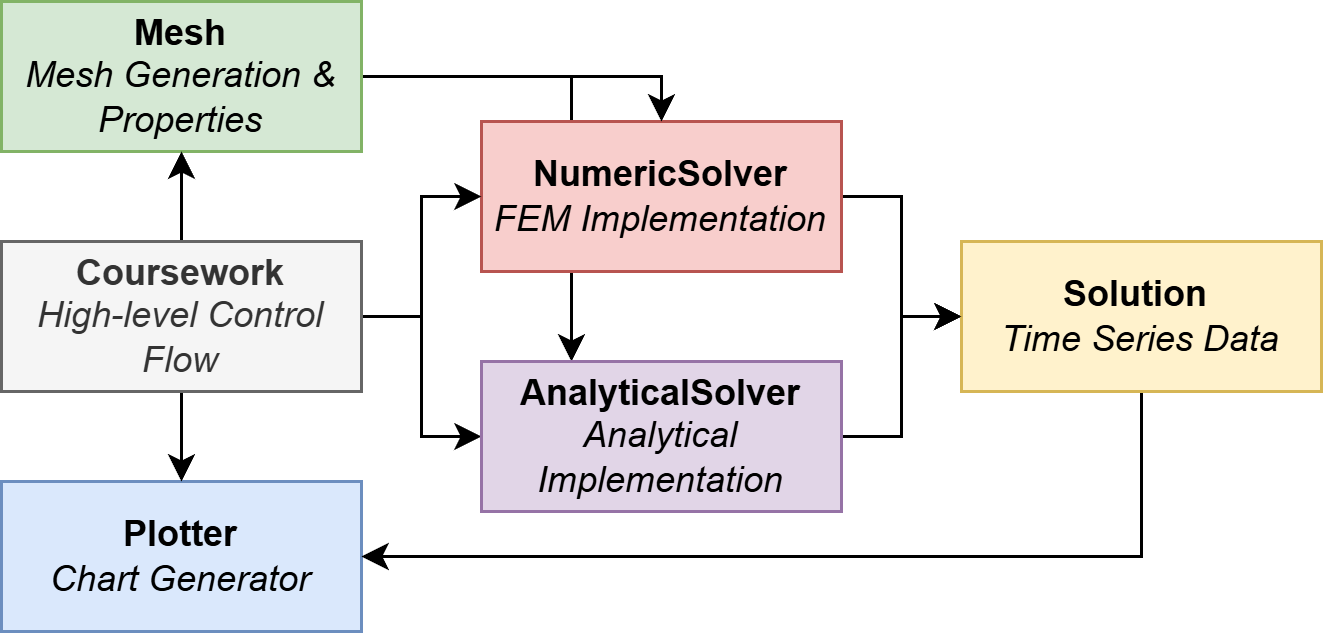

The diagram above was exported from draw.io. Its source (the exported page's mxGraphModel, read from the mxfile embedded in the PNG):
<mxGraphModel dx="490" dy="1675" grid="1" gridSize="10" guides="1" tooltips="1" connect="1" arrows="1" fold="1" page="1" pageScale="1" pageWidth="827" pageHeight="1169" math="0" shadow="0">
  <root>
    <mxCell id="0" />
    <mxCell id="1" parent="0" />
    <mxCell id="7CSQdrVwH7B7k__Hn_pI-39" style="edgeStyle=orthogonalEdgeStyle;rounded=0;orthogonalLoop=1;jettySize=auto;html=1;entryX=0.25;entryY=0;entryDx=0;entryDy=0;" edge="1" parent="1" source="7CSQdrVwH7B7k__Hn_pI-9" target="7CSQdrVwH7B7k__Hn_pI-32">
      <mxGeometry relative="1" as="geometry" />
    </mxCell>
    <mxCell id="7CSQdrVwH7B7k__Hn_pI-35" style="edgeStyle=orthogonalEdgeStyle;rounded=0;orthogonalLoop=1;jettySize=auto;html=1;entryX=0;entryY=0.5;entryDx=0;entryDy=0;" edge="1" parent="1" source="7CSQdrVwH7B7k__Hn_pI-7" target="7CSQdrVwH7B7k__Hn_pI-10">
      <mxGeometry relative="1" as="geometry" />
    </mxCell>
    <mxCell id="7CSQdrVwH7B7k__Hn_pI-7" value="&lt;b&gt;NumericSolver&lt;/b&gt;&lt;div&gt;&lt;i&gt;FEM Implementation&lt;/i&gt;&lt;/div&gt;" style="rounded=0;whiteSpace=wrap;html=1;fillColor=#f8cecc;strokeColor=#b85450;" vertex="1" parent="1">
      <mxGeometry x="200" y="30" width="120" height="50" as="geometry" />
    </mxCell>
    <mxCell id="7CSQdrVwH7B7k__Hn_pI-8" value="&lt;b&gt;Plotter&lt;/b&gt;&lt;div&gt;&lt;i&gt;Chart Generator&lt;/i&gt;&lt;/div&gt;" style="rounded=0;whiteSpace=wrap;html=1;fillColor=#dae8fc;strokeColor=#6c8ebf;" vertex="1" parent="1">
      <mxGeometry x="40" y="150" width="120" height="50" as="geometry" />
    </mxCell>
    <mxCell id="7CSQdrVwH7B7k__Hn_pI-37" style="edgeStyle=orthogonalEdgeStyle;rounded=0;orthogonalLoop=1;jettySize=auto;html=1;entryX=0.5;entryY=0;entryDx=0;entryDy=0;" edge="1" parent="1" source="7CSQdrVwH7B7k__Hn_pI-9" target="7CSQdrVwH7B7k__Hn_pI-7">
      <mxGeometry relative="1" as="geometry">
        <mxPoint x="260" y="30" as="targetPoint" />
        <Array as="points">
          <mxPoint x="260" y="15" />
        </Array>
      </mxGeometry>
    </mxCell>
    <mxCell id="7CSQdrVwH7B7k__Hn_pI-9" value="&lt;b&gt;Mesh&lt;/b&gt;&lt;div&gt;&lt;i&gt;Mesh Generation &amp;amp; Properties&lt;/i&gt;&lt;/div&gt;" style="rounded=0;whiteSpace=wrap;html=1;fillColor=#d5e8d4;strokeColor=#82b366;" vertex="1" parent="1">
      <mxGeometry x="40" y="-10" width="120" height="50" as="geometry" />
    </mxCell>
    <mxCell id="7CSQdrVwH7B7k__Hn_pI-38" style="edgeStyle=orthogonalEdgeStyle;rounded=0;orthogonalLoop=1;jettySize=auto;html=1;entryX=1;entryY=0.5;entryDx=0;entryDy=0;" edge="1" parent="1" source="7CSQdrVwH7B7k__Hn_pI-10" target="7CSQdrVwH7B7k__Hn_pI-8">
      <mxGeometry relative="1" as="geometry">
        <Array as="points">
          <mxPoint x="420" y="175" />
        </Array>
      </mxGeometry>
    </mxCell>
    <mxCell id="7CSQdrVwH7B7k__Hn_pI-10" value="&lt;div&gt;&lt;b&gt;Solution&amp;nbsp;&lt;/b&gt;&lt;/div&gt;&lt;div&gt;&lt;i&gt;Time Series Data&lt;/i&gt;&lt;/div&gt;" style="rounded=0;whiteSpace=wrap;html=1;fillColor=#fff2cc;strokeColor=#d6b656;" vertex="1" parent="1">
      <mxGeometry x="360" y="70" width="120" height="50" as="geometry" />
    </mxCell>
    <mxCell id="7CSQdrVwH7B7k__Hn_pI-15" style="edgeStyle=orthogonalEdgeStyle;rounded=0;orthogonalLoop=1;jettySize=auto;html=1;entryX=0.5;entryY=1;entryDx=0;entryDy=0;" edge="1" parent="1" source="7CSQdrVwH7B7k__Hn_pI-11" target="7CSQdrVwH7B7k__Hn_pI-9">
      <mxGeometry relative="1" as="geometry" />
    </mxCell>
    <mxCell id="7CSQdrVwH7B7k__Hn_pI-17" style="edgeStyle=orthogonalEdgeStyle;rounded=0;orthogonalLoop=1;jettySize=auto;html=1;entryX=0;entryY=0.5;entryDx=0;entryDy=0;" edge="1" parent="1" source="7CSQdrVwH7B7k__Hn_pI-11" target="7CSQdrVwH7B7k__Hn_pI-7">
      <mxGeometry relative="1" as="geometry" />
    </mxCell>
    <mxCell id="7CSQdrVwH7B7k__Hn_pI-26" style="edgeStyle=orthogonalEdgeStyle;rounded=0;orthogonalLoop=1;jettySize=auto;html=1;entryX=0.5;entryY=0;entryDx=0;entryDy=0;" edge="1" parent="1" source="7CSQdrVwH7B7k__Hn_pI-11" target="7CSQdrVwH7B7k__Hn_pI-8">
      <mxGeometry relative="1" as="geometry" />
    </mxCell>
    <mxCell id="7CSQdrVwH7B7k__Hn_pI-33" style="edgeStyle=orthogonalEdgeStyle;rounded=0;orthogonalLoop=1;jettySize=auto;html=1;entryX=0;entryY=0.5;entryDx=0;entryDy=0;" edge="1" parent="1" source="7CSQdrVwH7B7k__Hn_pI-11" target="7CSQdrVwH7B7k__Hn_pI-32">
      <mxGeometry relative="1" as="geometry" />
    </mxCell>
    <mxCell id="7CSQdrVwH7B7k__Hn_pI-11" value="&lt;b&gt;Coursework&lt;/b&gt;&lt;div&gt;&lt;i&gt;High-level Control Flow&lt;/i&gt;&lt;/div&gt;" style="rounded=0;whiteSpace=wrap;html=1;fillColor=#f5f5f5;strokeColor=#666666;fontColor=#333333;" vertex="1" parent="1">
      <mxGeometry x="40" y="70" width="120" height="50" as="geometry" />
    </mxCell>
    <mxCell id="7CSQdrVwH7B7k__Hn_pI-36" style="edgeStyle=orthogonalEdgeStyle;rounded=0;orthogonalLoop=1;jettySize=auto;html=1;entryX=0;entryY=0.5;entryDx=0;entryDy=0;" edge="1" parent="1" source="7CSQdrVwH7B7k__Hn_pI-32" target="7CSQdrVwH7B7k__Hn_pI-10">
      <mxGeometry relative="1" as="geometry" />
    </mxCell>
    <mxCell id="7CSQdrVwH7B7k__Hn_pI-32" value="&lt;div&gt;&lt;b&gt;AnalyticalSolver&lt;/b&gt;&lt;/div&gt;&lt;div&gt;&lt;i&gt;Analytical Implementation&lt;/i&gt;&lt;/div&gt;" style="rounded=0;whiteSpace=wrap;html=1;fillColor=#e1d5e7;strokeColor=#9673a6;" vertex="1" parent="1">
      <mxGeometry x="200" y="110" width="120" height="50" as="geometry" />
    </mxCell>
  </root>
</mxGraphModel>